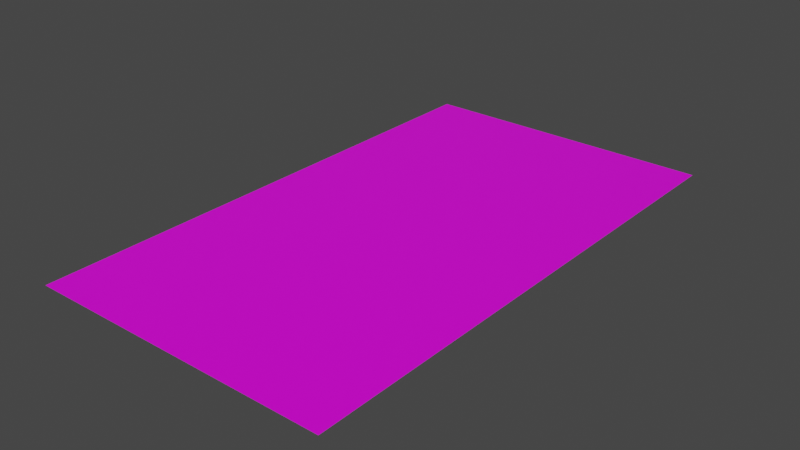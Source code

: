 # Source: paper.blend  (saved by Blender 3.0.42; exported with 4.5.12 LTS)
import bpy
from mathutils import Matrix  # noqa: F401  (used for matrix-valued properties, if any)

bpy.ops.wm.read_factory_settings(use_empty=True)
scene = bpy.context.scene
scene.name = 'Scene'

# ---- collections
col_collection = bpy.data.collections.new('Collection'); scene.collection.children.link(col_collection)

# ---- images (referenced by path relative to the original .blend; pixels are not part of the script)
import os
ASSET_DIR = os.environ.get("B2B_ASSET_DIR", "")  # directory of the original .blend (textures are referenced by path, not embedded)
HERE = os.path.dirname(os.path.abspath(__file__))  # packed textures are extracted next to this script under _unpacked/

def load_image(name, relpath, width, height, colorspace="sRGB"):
    """Load a texture the original file referenced (path relative to the .blend, or extracted next to this script)."""
    p = next((c for c in (os.path.join(HERE, relpath), os.path.join(ASSET_DIR, relpath)) if relpath and os.path.exists(c)), "")
    if p:
        img = bpy.data.images.load(p, check_existing=True)
        img.name = name
    else:  # same state as the original file: an image datablock whose file is absent (Cycles renders it pink)
        img = bpy.data.images.new(name, width, height)
        img.source = "FILE"
        img.filepath = "//" + (relpath or name)
    img.colorspace_settings.name = colorspace
    return img
img_paper2_png = load_image('Paper2.png', 'Paper2.png', 1024, 1024, 'sRGB')

# ---- materials (node trees are filled in below, after node groups)
mat_material = bpy.data.materials.new('Material')
mat_material.alpha_threshold = 0.0
mat_material.use_transparent_shadow = False
mat_material.line_color = (0.0, 0.0, 0.0, 1.0)

# ---- material node trees
mat_material.use_nodes = True; mat_material.node_tree.nodes.clear()
_N = mat_material.node_tree.nodes; _L = mat_material.node_tree.links
n0 = _N.new('ShaderNodeOutputMaterial'); n0.name = 'Material Output'; n0.location = (300, 300)
n1 = _N.new('ShaderNodeBsdfPrincipled'); n1.name = 'Principled BSDF'; n1.location = (10, 300)
n1.distribution = 'GGX'
n1.subsurface_method = 'RANDOM_WALK_SKIN'
n1.inputs[2].default_value = 0.4
n1.inputs[3].default_value = 1.45
n1.inputs[27].default_value = (0.0, 0.0, 0.0, 1.0)
n1.inputs[28].default_value = 1.0
n2 = _N.new('ShaderNodeTexImage'); n2.name = 'Image Texture'; n2.location = (-280, 280)
n2.image = img_paper2_png
_L.new(n1.outputs[0], n0.inputs[0])
_L.new(n2.outputs[0], n1.inputs[0])
n0.is_active_output = True

# ---- world
world_world = bpy.data.worlds.new('World'); scene.world = world_world
world_world.use_nodes = True; world_world.node_tree.nodes.clear()
_N = world_world.node_tree.nodes; _L = world_world.node_tree.links
n0 = _N.new('ShaderNodeOutputWorld'); n0.name = 'World Output'; n0.location = (300, 300)
n1 = _N.new('ShaderNodeBackground'); n1.name = 'Background'; n1.location = (10, 300)
n1.inputs[0].default_value = (0.05088, 0.05088, 0.05088, 1.0)
_L.new(n1.outputs[0], n0.inputs[0])
n0.is_active_output = True
world_world.color = (0.05088, 0.05088, 0.05088)
world_world.use_sun_shadow = False
world_world.sun_shadow_jitter_overblur = 0.0

# ---- meshes
me_plane = bpy.data.meshes.new('Plane')
me_plane.from_pydata([(-1.0, 1.0, 0.0), (1.0, 1.0, 0.0), (1.0, 0.6252, 0.0), (-1.0, 0.3316, 0.0), (0.8136, 0.5045, 0.0), (0.6255, 0.5875, 0.0), (0.3713, 0.4875, 0.0), (0.1766, 0.5649, 0.0), (-0.02145, 0.4913, 0.0), (-0.2921, 0.5536, 0.0), (-0.4439, 0.4838, 0.0), (-0.6387, 0.5554, 0.0), (-0.8433, 0.5894, 0.0)], [], [(3, 12, 11, 10, 9, 8, 7, 6, 5, 4, 2, 1, 0)])
_uv = me_plane.uv_layers.new(name='UVMap')
_uv.uv.foreach_set('vector', [0.9999, 0.3342, 0.9216, 0.2054, 0.8193, 0.2223, 0.7219, 0.2582, 0.646, 0.2233, 0.5107, 0.2544, 0.4117, 0.2176, 0.3144, 0.2563, 0.1873, 0.2063, 0.09328, 0.2478, 0.0001, 0.1875, 9.998e-05, 0.0001001, 0.9999, 9.998e-05])
me_plane.materials.append(mat_material)
me_plane.use_remesh_fix_poles = True
me_plane.use_remesh_preserve_attributes = False
me_plane.update()
me_plane_001 = bpy.data.meshes.new('Plane.001')
me_plane_001.from_pydata([(-1.0, -1.0, 0.0), (1.0, -1.0, 0.0), (-1.0, -0.1804, 0.0), (1.0, -0.6757, 0.0), (0.6255, -0.5686, 0.0), (0.3581, -0.6007, 0.0), (0.09077, -0.5196, 0.0), (-0.2657, -0.4725, 0.0), (-0.4802, -0.6215, 0.0)], [], [(0, 1, 3, 4, 5, 6, 7, 8, 2)])
_uv = me_plane_001.uv_layers.new(name='UVMap')
_uv.uv.foreach_set('vector', [0.9999, 0.9999, 0.0001001, 0.9999, 0.0001001, 0.8378, 0.1873, 0.7843, 0.321, 0.8003, 0.4546, 0.7598, 0.6328, 0.7362, 0.7401, 0.8107, 0.9999, 0.5902])
me_plane_001.materials.append(mat_material)
me_plane_001.use_remesh_fix_poles = True
me_plane_001.use_remesh_preserve_attributes = False
me_plane_001.update()
me_plane_002 = bpy.data.meshes.new('Plane.002')
me_plane_002.from_pydata([(-1.0, -0.1804, 0.0), (1.0, -0.6757, 0.0), (0.6255, -0.5686, 0.0), (0.3581, -0.6007, 0.0), (0.09077, -0.5196, 0.0), (-0.2657, -0.4725, 0.0), (-0.4802, -0.6215, 0.0), (1.0, -0.2311, 0.0), (-0.4076, -0.1537, 0.0), (-0.3416, -0.06695, 0.0), (-0.07426, -0.1895, 0.0), (0.05776, -0.1462, 0.0), (0.3185, -0.1726, 0.0), (0.4802, -0.09713, 0.0), (0.7443, -0.2952, 0.0)], [], [(0, 6, 5, 4, 3, 2, 1, 7, 14, 13, 12, 11, 10, 9, 8)])
_uv = me_plane_002.uv_layers.new(name='UVMap')
_uv.uv.foreach_set('vector', [0.9999, 0.5902, 0.7401, 0.8107, 0.6328, 0.7362, 0.4546, 0.7598, 0.321, 0.8003, 0.1873, 0.7843, 0.0001001, 0.8378, 0.0001, 0.6155, 0.1279, 0.6476, 0.2599, 0.5486, 0.3408, 0.5863, 0.4711, 0.5731, 0.5371, 0.5948, 0.6708, 0.5335, 0.7038, 0.5768])
me_plane_002.materials.append(mat_material)
me_plane_002.use_remesh_fix_poles = True
me_plane_002.use_remesh_preserve_attributes = False
me_plane_002.update()
me_plane_003 = bpy.data.meshes.new('Plane.003')
me_plane_003.from_pydata([(-1.0, -0.1804, 0.0), (1.0, -0.2311, 0.0), (-0.4076, -0.1537, 0.0), (-0.3416, -0.06695, 0.0), (-0.07426, -0.1895, 0.0), (0.05776, -0.1462, 0.0), (0.3185, -0.1726, 0.0), (0.4802, -0.09713, 0.0), (0.7443, -0.2952, 0.0), (-1.0, 0.2633, 0.0), (1.0, 0.3591, 0.0), (0.7605, 0.1847, 0.0), (0.5487, 0.268, 0.0), (0.4084, 0.1847, 0.0), (0.1967, 0.257, 0.0), (0.009627, 0.191, 0.0), (-0.1417, 0.257, 0.0), (-0.3094, 0.2114, 0.0), (-0.4745, 0.2805, 0.0), (-0.8018, 0.1862, 0.0)], [], [(2, 3, 4, 5, 6, 7, 8, 1, 10, 11, 12, 13, 14, 15, 16, 17, 18, 19, 9, 0)])
_uv = me_plane_003.uv_layers.new(name='UVMap')
_uv.uv.foreach_set('vector', [0.7038, 0.5768, 0.6708, 0.5335, 0.5371, 0.5948, 0.4711, 0.5731, 0.3408, 0.5863, 0.2599, 0.5486, 0.1279, 0.6476, 0.0001, 0.6155, 0.0001, 0.3205, 0.1198, 0.4077, 0.2257, 0.366, 0.2958, 0.4077, 0.4017, 0.3715, 0.4952, 0.4045, 0.5708, 0.3715, 0.6547, 0.3943, 0.7372, 0.3598, 0.9008, 0.4069, 0.9999, 0.3684, 0.9999, 0.5902])
me_plane_003.materials.append(mat_material)
me_plane_003.use_remesh_fix_poles = True
me_plane_003.use_remesh_preserve_attributes = False
me_plane_003.update()
me_plane_004 = bpy.data.meshes.new('Plane.004')
me_plane_004.from_pydata([(1.0, 0.6252, 0.0), (-1.0, 0.3316, 0.0), (0.8136, 0.5045, 0.0), (0.6255, 0.5875, 0.0), (0.3713, 0.4875, 0.0), (0.1766, 0.5649, 0.0), (-0.02145, 0.4913, 0.0), (-0.2921, 0.5536, 0.0), (-0.4439, 0.4838, 0.0), (-0.6387, 0.5554, 0.0), (-0.8433, 0.5894, 0.0), (-1.0, 0.2633, 0.0), (1.0, 0.3591, 0.0), (0.7605, 0.1847, 0.0), (0.5487, 0.268, 0.0), (0.4084, 0.1847, 0.0), (0.1967, 0.257, 0.0), (0.009627, 0.191, 0.0), (-0.1417, 0.257, 0.0), (-0.3094, 0.2114, 0.0), (-0.4745, 0.2805, 0.0), (-0.8018, 0.1862, 0.0)], [], [(11, 21, 20, 19, 18, 17, 16, 15, 14, 13, 12, 0, 2, 3, 4, 5, 6, 7, 8, 9, 10, 1)])
_uv = me_plane_004.uv_layers.new(name='UVMap')
_uv.uv.foreach_set('vector', [0.9999, 0.3684, 0.9008, 0.4069, 0.7372, 0.3598, 0.6547, 0.3943, 0.5708, 0.3715, 0.4952, 0.4045, 0.4017, 0.3715, 0.2958, 0.4077, 0.2257, 0.366, 0.1198, 0.4077, 0.0001, 0.3205, 0.0001, 0.1875, 0.09328, 0.2478, 0.1873, 0.2063, 0.3144, 0.2563, 0.4117, 0.2176, 0.5107, 0.2544, 0.646, 0.2233, 0.7219, 0.2582, 0.8193, 0.2223, 0.9216, 0.2054, 0.9999, 0.3342])
me_plane_004.materials.append(mat_material)
me_plane_004.use_remesh_fix_poles = True
me_plane_004.use_remesh_preserve_attributes = False
me_plane_004.update()

# ---- objects
ob_plane = bpy.data.objects.new('Plane', me_plane)
ob_plane_001 = bpy.data.objects.new('Plane.001', me_plane_001)
ob_plane_002 = bpy.data.objects.new('Plane.002', me_plane_002)
ob_plane_003 = bpy.data.objects.new('Plane.003', me_plane_003)
ob_plane_004 = bpy.data.objects.new('Plane.004', me_plane_004)

# ---- transforms, parenting, visibility, modifiers, constraints
ob_plane.location = (0.0, 0.0, 0.0)
ob_plane.rotation_euler = (0.0, -0.0, 3.142)
ob_plane.scale = (0.05, 0.0875, 1.0)
ob_plane_001.location = (0.0, 0.0, 0.0)
ob_plane_001.rotation_euler = (0.0, -0.0, 3.142)
ob_plane_001.scale = (0.05, 0.0875, 1.0)
ob_plane_002.location = (0.0, 0.0, 0.0)
ob_plane_002.rotation_euler = (0.0, -0.0, 3.142)
ob_plane_002.scale = (0.05, 0.0875, 1.0)
ob_plane_003.location = (0.0, 0.0, 0.0)
ob_plane_003.rotation_euler = (0.0, -0.0, 3.142)
ob_plane_003.scale = (0.05, 0.0875, 1.0)
ob_plane_004.location = (0.0, 0.0, 0.0)
ob_plane_004.rotation_euler = (0.0, -0.0, 3.142)
ob_plane_004.scale = (0.05, 0.0875, 1.0)

# ---- collection membership
col_collection.objects.link(ob_plane)
col_collection.objects.link(ob_plane_001)
col_collection.objects.link(ob_plane_002)
col_collection.objects.link(ob_plane_003)
col_collection.objects.link(ob_plane_004)

# ---- scene / render settings (as saved in the file)
scene.frame_start = 1; scene.frame_end = 250; scene.frame_set(1)
scene.render.engine = 'BLENDER_EEVEE_NEXT'
scene.cycles.sampling_pattern = 'TABULATED_SOBOL'
scene.cycles.use_light_tree = False
scene.view_settings.view_transform = 'Filmic'
bpy.context.view_layer.update()

# ---- added for rendering (the .blend has no active camera and no usable light): camera, sun
cam_auto = bpy.data.cameras.new('AutoCamera')
cam_auto.lens = 50.0
cam_auto.sensor_width = 36.0
cam_auto.clip_end = 1000.0
ob_auto_camera = bpy.data.objects.new('AutoCamera', cam_auto)
scene.collection.objects.link(ob_auto_camera)
ob_auto_camera.location = (0.186485, -0.223782, 0.149188)
ob_auto_camera.rotation_euler = (1.09748, -7.21219e-08, 0.694738)
scene.camera = ob_auto_camera
light_auto_sun = bpy.data.lights.new('AutoSun', 'SUN')
light_auto_sun.energy = 3.0
light_auto_sun.angle = 0.0523599
ob_auto_sun = bpy.data.objects.new('AutoSun', light_auto_sun)
scene.collection.objects.link(ob_auto_sun)
ob_auto_sun.rotation_euler = (0.872665, 0.174533, 0.523599)
bpy.context.view_layer.update()
